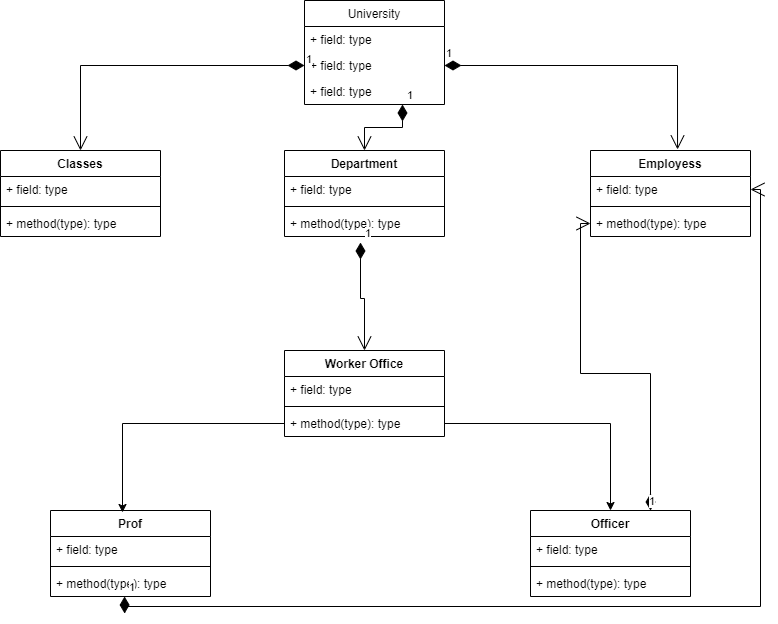

The diagram above was exported from draw.io. Its source (the exported page's mxGraphModel, read from the mxfile embedded in the PNG):
<mxGraphModel dx="1422" dy="786" grid="1" gridSize="10" guides="1" tooltips="1" connect="1" arrows="1" fold="1" page="1" pageScale="1" pageWidth="827" pageHeight="1169" math="0" shadow="0">
  <root>
    <mxCell id="0" />
    <mxCell id="1" parent="0" />
    <mxCell id="dKRkUjJvzZutpmBDqs5T-1" value="University" style="swimlane;fontStyle=0;childLayout=stackLayout;horizontal=1;startSize=26;fillColor=none;horizontalStack=0;resizeParent=1;resizeParentMax=0;resizeLast=0;collapsible=1;marginBottom=0;" parent="1" vertex="1">
      <mxGeometry x="344" y="90" width="140" height="104" as="geometry" />
    </mxCell>
    <mxCell id="dKRkUjJvzZutpmBDqs5T-2" value="+ field: type" style="text;strokeColor=none;fillColor=none;align=left;verticalAlign=top;spacingLeft=4;spacingRight=4;overflow=hidden;rotatable=0;points=[[0,0.5],[1,0.5]];portConstraint=eastwest;" parent="dKRkUjJvzZutpmBDqs5T-1" vertex="1">
      <mxGeometry y="26" width="140" height="26" as="geometry" />
    </mxCell>
    <mxCell id="dKRkUjJvzZutpmBDqs5T-3" value="+ field: type" style="text;strokeColor=none;fillColor=none;align=left;verticalAlign=top;spacingLeft=4;spacingRight=4;overflow=hidden;rotatable=0;points=[[0,0.5],[1,0.5]];portConstraint=eastwest;" parent="dKRkUjJvzZutpmBDqs5T-1" vertex="1">
      <mxGeometry y="52" width="140" height="26" as="geometry" />
    </mxCell>
    <mxCell id="dKRkUjJvzZutpmBDqs5T-4" value="+ field: type" style="text;strokeColor=none;fillColor=none;align=left;verticalAlign=top;spacingLeft=4;spacingRight=4;overflow=hidden;rotatable=0;points=[[0,0.5],[1,0.5]];portConstraint=eastwest;" parent="dKRkUjJvzZutpmBDqs5T-1" vertex="1">
      <mxGeometry y="78" width="140" height="26" as="geometry" />
    </mxCell>
    <mxCell id="dKRkUjJvzZutpmBDqs5T-5" value="Classes" style="swimlane;fontStyle=1;align=center;verticalAlign=top;childLayout=stackLayout;horizontal=1;startSize=26;horizontalStack=0;resizeParent=1;resizeParentMax=0;resizeLast=0;collapsible=1;marginBottom=0;" parent="1" vertex="1">
      <mxGeometry x="40" y="240" width="160" height="86" as="geometry" />
    </mxCell>
    <mxCell id="dKRkUjJvzZutpmBDqs5T-6" value="+ field: type" style="text;strokeColor=none;fillColor=none;align=left;verticalAlign=top;spacingLeft=4;spacingRight=4;overflow=hidden;rotatable=0;points=[[0,0.5],[1,0.5]];portConstraint=eastwest;" parent="dKRkUjJvzZutpmBDqs5T-5" vertex="1">
      <mxGeometry y="26" width="160" height="26" as="geometry" />
    </mxCell>
    <mxCell id="dKRkUjJvzZutpmBDqs5T-7" value="" style="line;strokeWidth=1;fillColor=none;align=left;verticalAlign=middle;spacingTop=-1;spacingLeft=3;spacingRight=3;rotatable=0;labelPosition=right;points=[];portConstraint=eastwest;strokeColor=inherit;" parent="dKRkUjJvzZutpmBDqs5T-5" vertex="1">
      <mxGeometry y="52" width="160" height="8" as="geometry" />
    </mxCell>
    <mxCell id="dKRkUjJvzZutpmBDqs5T-8" value="+ method(type): type" style="text;strokeColor=none;fillColor=none;align=left;verticalAlign=top;spacingLeft=4;spacingRight=4;overflow=hidden;rotatable=0;points=[[0,0.5],[1,0.5]];portConstraint=eastwest;" parent="dKRkUjJvzZutpmBDqs5T-5" vertex="1">
      <mxGeometry y="60" width="160" height="26" as="geometry" />
    </mxCell>
    <mxCell id="dKRkUjJvzZutpmBDqs5T-9" value="Department" style="swimlane;fontStyle=1;align=center;verticalAlign=top;childLayout=stackLayout;horizontal=1;startSize=26;horizontalStack=0;resizeParent=1;resizeParentMax=0;resizeLast=0;collapsible=1;marginBottom=0;" parent="1" vertex="1">
      <mxGeometry x="324" y="240" width="160" height="86" as="geometry" />
    </mxCell>
    <mxCell id="dKRkUjJvzZutpmBDqs5T-10" value="+ field: type" style="text;strokeColor=none;fillColor=none;align=left;verticalAlign=top;spacingLeft=4;spacingRight=4;overflow=hidden;rotatable=0;points=[[0,0.5],[1,0.5]];portConstraint=eastwest;" parent="dKRkUjJvzZutpmBDqs5T-9" vertex="1">
      <mxGeometry y="26" width="160" height="26" as="geometry" />
    </mxCell>
    <mxCell id="dKRkUjJvzZutpmBDqs5T-11" value="" style="line;strokeWidth=1;fillColor=none;align=left;verticalAlign=middle;spacingTop=-1;spacingLeft=3;spacingRight=3;rotatable=0;labelPosition=right;points=[];portConstraint=eastwest;strokeColor=inherit;" parent="dKRkUjJvzZutpmBDqs5T-9" vertex="1">
      <mxGeometry y="52" width="160" height="8" as="geometry" />
    </mxCell>
    <mxCell id="dKRkUjJvzZutpmBDqs5T-12" value="+ method(type): type" style="text;strokeColor=none;fillColor=none;align=left;verticalAlign=top;spacingLeft=4;spacingRight=4;overflow=hidden;rotatable=0;points=[[0,0.5],[1,0.5]];portConstraint=eastwest;" parent="dKRkUjJvzZutpmBDqs5T-9" vertex="1">
      <mxGeometry y="60" width="160" height="26" as="geometry" />
    </mxCell>
    <mxCell id="dKRkUjJvzZutpmBDqs5T-13" value="Employess" style="swimlane;fontStyle=1;align=center;verticalAlign=top;childLayout=stackLayout;horizontal=1;startSize=26;horizontalStack=0;resizeParent=1;resizeParentMax=0;resizeLast=0;collapsible=1;marginBottom=0;" parent="1" vertex="1">
      <mxGeometry x="630" y="240" width="160" height="86" as="geometry" />
    </mxCell>
    <mxCell id="dKRkUjJvzZutpmBDqs5T-14" value="+ field: type" style="text;strokeColor=none;fillColor=none;align=left;verticalAlign=top;spacingLeft=4;spacingRight=4;overflow=hidden;rotatable=0;points=[[0,0.5],[1,0.5]];portConstraint=eastwest;" parent="dKRkUjJvzZutpmBDqs5T-13" vertex="1">
      <mxGeometry y="26" width="160" height="26" as="geometry" />
    </mxCell>
    <mxCell id="dKRkUjJvzZutpmBDqs5T-15" value="" style="line;strokeWidth=1;fillColor=none;align=left;verticalAlign=middle;spacingTop=-1;spacingLeft=3;spacingRight=3;rotatable=0;labelPosition=right;points=[];portConstraint=eastwest;strokeColor=inherit;" parent="dKRkUjJvzZutpmBDqs5T-13" vertex="1">
      <mxGeometry y="52" width="160" height="8" as="geometry" />
    </mxCell>
    <mxCell id="dKRkUjJvzZutpmBDqs5T-16" value="+ method(type): type" style="text;strokeColor=none;fillColor=none;align=left;verticalAlign=top;spacingLeft=4;spacingRight=4;overflow=hidden;rotatable=0;points=[[0,0.5],[1,0.5]];portConstraint=eastwest;" parent="dKRkUjJvzZutpmBDqs5T-13" vertex="1">
      <mxGeometry y="60" width="160" height="26" as="geometry" />
    </mxCell>
    <mxCell id="dKRkUjJvzZutpmBDqs5T-17" value="1" style="endArrow=open;html=1;endSize=12;startArrow=diamondThin;startSize=14;startFill=1;edgeStyle=orthogonalEdgeStyle;align=left;verticalAlign=bottom;rounded=0;exitX=1;exitY=0.5;exitDx=0;exitDy=0;entryX=0.544;entryY=-0.012;entryDx=0;entryDy=0;entryPerimeter=0;" parent="1" source="dKRkUjJvzZutpmBDqs5T-3" target="dKRkUjJvzZutpmBDqs5T-13" edge="1">
      <mxGeometry x="-1" y="3" relative="1" as="geometry">
        <mxPoint x="330" y="400" as="sourcePoint" />
        <mxPoint x="490" y="400" as="targetPoint" />
      </mxGeometry>
    </mxCell>
    <mxCell id="dKRkUjJvzZutpmBDqs5T-18" value="1" style="endArrow=open;html=1;endSize=12;startArrow=diamondThin;startSize=14;startFill=1;edgeStyle=orthogonalEdgeStyle;align=left;verticalAlign=bottom;rounded=0;exitX=0.7;exitY=1;exitDx=0;exitDy=0;exitPerimeter=0;entryX=0.5;entryY=0;entryDx=0;entryDy=0;" parent="1" source="dKRkUjJvzZutpmBDqs5T-4" target="dKRkUjJvzZutpmBDqs5T-9" edge="1">
      <mxGeometry x="-1" y="3" relative="1" as="geometry">
        <mxPoint x="330" y="400" as="sourcePoint" />
        <mxPoint x="490" y="400" as="targetPoint" />
      </mxGeometry>
    </mxCell>
    <mxCell id="dKRkUjJvzZutpmBDqs5T-19" value="1" style="endArrow=open;html=1;endSize=12;startArrow=diamondThin;startSize=14;startFill=1;edgeStyle=orthogonalEdgeStyle;align=left;verticalAlign=bottom;rounded=0;exitX=0;exitY=0.5;exitDx=0;exitDy=0;entryX=0.5;entryY=0;entryDx=0;entryDy=0;" parent="1" source="dKRkUjJvzZutpmBDqs5T-3" target="dKRkUjJvzZutpmBDqs5T-5" edge="1">
      <mxGeometry x="-1" y="3" relative="1" as="geometry">
        <mxPoint x="330" y="400" as="sourcePoint" />
        <mxPoint x="490" y="400" as="targetPoint" />
      </mxGeometry>
    </mxCell>
    <mxCell id="dKRkUjJvzZutpmBDqs5T-20" value="Worker Office" style="swimlane;fontStyle=1;align=center;verticalAlign=top;childLayout=stackLayout;horizontal=1;startSize=26;horizontalStack=0;resizeParent=1;resizeParentMax=0;resizeLast=0;collapsible=1;marginBottom=0;" parent="1" vertex="1">
      <mxGeometry x="324" y="440" width="160" height="86" as="geometry" />
    </mxCell>
    <mxCell id="dKRkUjJvzZutpmBDqs5T-21" value="+ field: type" style="text;strokeColor=none;fillColor=none;align=left;verticalAlign=top;spacingLeft=4;spacingRight=4;overflow=hidden;rotatable=0;points=[[0,0.5],[1,0.5]];portConstraint=eastwest;" parent="dKRkUjJvzZutpmBDqs5T-20" vertex="1">
      <mxGeometry y="26" width="160" height="26" as="geometry" />
    </mxCell>
    <mxCell id="dKRkUjJvzZutpmBDqs5T-22" value="" style="line;strokeWidth=1;fillColor=none;align=left;verticalAlign=middle;spacingTop=-1;spacingLeft=3;spacingRight=3;rotatable=0;labelPosition=right;points=[];portConstraint=eastwest;strokeColor=inherit;" parent="dKRkUjJvzZutpmBDqs5T-20" vertex="1">
      <mxGeometry y="52" width="160" height="8" as="geometry" />
    </mxCell>
    <mxCell id="dKRkUjJvzZutpmBDqs5T-23" value="+ method(type): type" style="text;strokeColor=none;fillColor=none;align=left;verticalAlign=top;spacingLeft=4;spacingRight=4;overflow=hidden;rotatable=0;points=[[0,0.5],[1,0.5]];portConstraint=eastwest;" parent="dKRkUjJvzZutpmBDqs5T-20" vertex="1">
      <mxGeometry y="60" width="160" height="26" as="geometry" />
    </mxCell>
    <mxCell id="dKRkUjJvzZutpmBDqs5T-24" value="1" style="endArrow=open;html=1;endSize=12;startArrow=diamondThin;startSize=14;startFill=1;edgeStyle=orthogonalEdgeStyle;align=left;verticalAlign=bottom;rounded=0;exitX=0.475;exitY=1.231;exitDx=0;exitDy=0;exitPerimeter=0;entryX=0.5;entryY=0;entryDx=0;entryDy=0;" parent="1" source="dKRkUjJvzZutpmBDqs5T-12" target="dKRkUjJvzZutpmBDqs5T-20" edge="1">
      <mxGeometry x="-1" y="3" relative="1" as="geometry">
        <mxPoint x="330" y="400" as="sourcePoint" />
        <mxPoint x="490" y="400" as="targetPoint" />
        <Array as="points">
          <mxPoint x="400" y="388" />
          <mxPoint x="404" y="388" />
        </Array>
      </mxGeometry>
    </mxCell>
    <mxCell id="dKRkUjJvzZutpmBDqs5T-25" value="Prof" style="swimlane;fontStyle=1;align=center;verticalAlign=top;childLayout=stackLayout;horizontal=1;startSize=26;horizontalStack=0;resizeParent=1;resizeParentMax=0;resizeLast=0;collapsible=1;marginBottom=0;" parent="1" vertex="1">
      <mxGeometry x="90" y="600" width="160" height="86" as="geometry" />
    </mxCell>
    <mxCell id="dKRkUjJvzZutpmBDqs5T-26" value="+ field: type" style="text;strokeColor=none;fillColor=none;align=left;verticalAlign=top;spacingLeft=4;spacingRight=4;overflow=hidden;rotatable=0;points=[[0,0.5],[1,0.5]];portConstraint=eastwest;" parent="dKRkUjJvzZutpmBDqs5T-25" vertex="1">
      <mxGeometry y="26" width="160" height="26" as="geometry" />
    </mxCell>
    <mxCell id="dKRkUjJvzZutpmBDqs5T-27" value="" style="line;strokeWidth=1;fillColor=none;align=left;verticalAlign=middle;spacingTop=-1;spacingLeft=3;spacingRight=3;rotatable=0;labelPosition=right;points=[];portConstraint=eastwest;strokeColor=inherit;" parent="dKRkUjJvzZutpmBDqs5T-25" vertex="1">
      <mxGeometry y="52" width="160" height="8" as="geometry" />
    </mxCell>
    <mxCell id="dKRkUjJvzZutpmBDqs5T-28" value="+ method(type): type" style="text;strokeColor=none;fillColor=none;align=left;verticalAlign=top;spacingLeft=4;spacingRight=4;overflow=hidden;rotatable=0;points=[[0,0.5],[1,0.5]];portConstraint=eastwest;" parent="dKRkUjJvzZutpmBDqs5T-25" vertex="1">
      <mxGeometry y="60" width="160" height="26" as="geometry" />
    </mxCell>
    <mxCell id="dKRkUjJvzZutpmBDqs5T-29" value="Officer" style="swimlane;fontStyle=1;align=center;verticalAlign=top;childLayout=stackLayout;horizontal=1;startSize=26;horizontalStack=0;resizeParent=1;resizeParentMax=0;resizeLast=0;collapsible=1;marginBottom=0;" parent="1" vertex="1">
      <mxGeometry x="570" y="600" width="160" height="86" as="geometry" />
    </mxCell>
    <mxCell id="dKRkUjJvzZutpmBDqs5T-30" value="+ field: type" style="text;strokeColor=none;fillColor=none;align=left;verticalAlign=top;spacingLeft=4;spacingRight=4;overflow=hidden;rotatable=0;points=[[0,0.5],[1,0.5]];portConstraint=eastwest;" parent="dKRkUjJvzZutpmBDqs5T-29" vertex="1">
      <mxGeometry y="26" width="160" height="26" as="geometry" />
    </mxCell>
    <mxCell id="dKRkUjJvzZutpmBDqs5T-31" value="" style="line;strokeWidth=1;fillColor=none;align=left;verticalAlign=middle;spacingTop=-1;spacingLeft=3;spacingRight=3;rotatable=0;labelPosition=right;points=[];portConstraint=eastwest;strokeColor=inherit;" parent="dKRkUjJvzZutpmBDqs5T-29" vertex="1">
      <mxGeometry y="52" width="160" height="8" as="geometry" />
    </mxCell>
    <mxCell id="dKRkUjJvzZutpmBDqs5T-32" value="+ method(type): type" style="text;strokeColor=none;fillColor=none;align=left;verticalAlign=top;spacingLeft=4;spacingRight=4;overflow=hidden;rotatable=0;points=[[0,0.5],[1,0.5]];portConstraint=eastwest;" parent="dKRkUjJvzZutpmBDqs5T-29" vertex="1">
      <mxGeometry y="60" width="160" height="26" as="geometry" />
    </mxCell>
    <mxCell id="dKRkUjJvzZutpmBDqs5T-33" style="edgeStyle=orthogonalEdgeStyle;rounded=0;orthogonalLoop=1;jettySize=auto;html=1;entryX=0.45;entryY=0.023;entryDx=0;entryDy=0;entryPerimeter=0;" parent="1" source="dKRkUjJvzZutpmBDqs5T-23" target="dKRkUjJvzZutpmBDqs5T-25" edge="1">
      <mxGeometry relative="1" as="geometry" />
    </mxCell>
    <mxCell id="dKRkUjJvzZutpmBDqs5T-34" style="edgeStyle=orthogonalEdgeStyle;rounded=0;orthogonalLoop=1;jettySize=auto;html=1;" parent="1" source="dKRkUjJvzZutpmBDqs5T-23" target="dKRkUjJvzZutpmBDqs5T-29" edge="1">
      <mxGeometry relative="1" as="geometry" />
    </mxCell>
    <mxCell id="dKRkUjJvzZutpmBDqs5T-35" value="1" style="endArrow=open;html=1;endSize=12;startArrow=diamondThin;startSize=14;startFill=1;edgeStyle=orthogonalEdgeStyle;align=left;verticalAlign=bottom;rounded=0;exitX=0.463;exitY=1;exitDx=0;exitDy=0;exitPerimeter=0;entryX=1;entryY=0.5;entryDx=0;entryDy=0;" parent="1" source="dKRkUjJvzZutpmBDqs5T-28" target="dKRkUjJvzZutpmBDqs5T-14" edge="1">
      <mxGeometry x="-1" y="3" relative="1" as="geometry">
        <mxPoint x="330" y="400" as="sourcePoint" />
        <mxPoint x="490" y="400" as="targetPoint" />
      </mxGeometry>
    </mxCell>
    <mxCell id="dKRkUjJvzZutpmBDqs5T-36" value="1" style="endArrow=open;html=1;endSize=12;startArrow=diamondThin;startSize=14;startFill=1;edgeStyle=orthogonalEdgeStyle;align=left;verticalAlign=bottom;rounded=0;exitX=0.75;exitY=0;exitDx=0;exitDy=0;" parent="1" source="dKRkUjJvzZutpmBDqs5T-29" target="dKRkUjJvzZutpmBDqs5T-16" edge="1">
      <mxGeometry x="-1" y="3" relative="1" as="geometry">
        <mxPoint x="330" y="400" as="sourcePoint" />
        <mxPoint x="490" y="400" as="targetPoint" />
      </mxGeometry>
    </mxCell>
  </root>
</mxGraphModel>